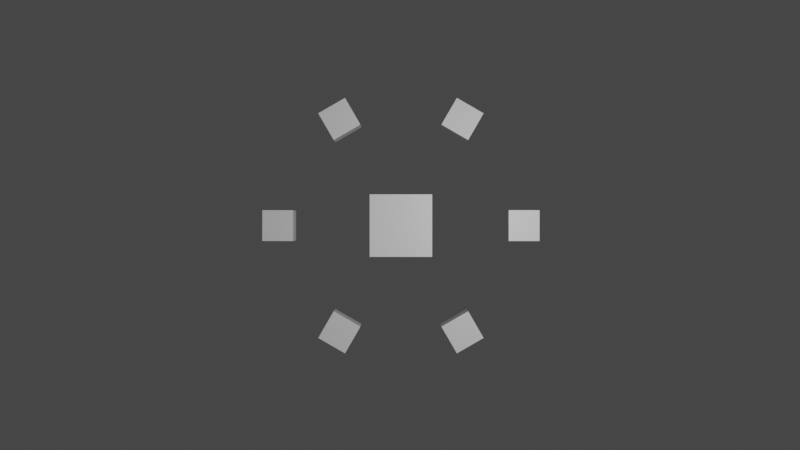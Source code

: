 # Source: enginei.blend  (saved by Blender 2.93.8; exported with 4.5.12 LTS)
import bpy
from mathutils import Matrix  # noqa: F401  (used for matrix-valued properties, if any)

bpy.ops.wm.read_factory_settings(use_empty=True)
scene = bpy.context.scene
scene.name = 'Scene'

# ---- collections
col_collection = bpy.data.collections.new('Collection'); scene.collection.children.link(col_collection)
col_animation_nodes_object_container = bpy.data.collections.new('Animation Nodes Object Container'); scene.collection.children.link(col_animation_nodes_object_container)

# ---- materials (node trees are filled in below, after node groups)
mat_material = bpy.data.materials.new('Material')
mat_material.alpha_threshold = 0.0
mat_material.use_transparent_shadow = False
mat_material.line_color = (0.0, 0.0, 0.0, 1.0)

# ---- material node trees
mat_material.use_nodes = True; mat_material.node_tree.nodes.clear()
_N = mat_material.node_tree.nodes; _L = mat_material.node_tree.links
n0 = _N.new('ShaderNodeOutputMaterial'); n0.name = 'Material Output'; n0.location = (300, 300)
n1 = _N.new('ShaderNodeBsdfPrincipled'); n1.name = 'Principled BSDF'; n1.location = (10, 300)
n1.distribution = 'GGX'
n1.subsurface_method = 'BURLEY'
n1.inputs[2].default_value = 0.4
n1.inputs[3].default_value = 1.45
n1.inputs[27].default_value = (0.0, 0.0, 0.0, 1.0)
n1.inputs[28].default_value = 1.0
_L.new(n1.outputs[0], n0.inputs[0])
n0.is_active_output = True

# ---- world
world_world = bpy.data.worlds.new('World'); scene.world = world_world
world_world.use_nodes = True; world_world.node_tree.nodes.clear()
_N = world_world.node_tree.nodes; _L = world_world.node_tree.links
n0 = _N.new('ShaderNodeOutputWorld'); n0.name = 'World Output'; n0.location = (300, 300)
n1 = _N.new('ShaderNodeBackground'); n1.name = 'Background'; n1.location = (10, 300)
n1.inputs[0].default_value = (0.05088, 0.05088, 0.05088, 1.0)
_L.new(n1.outputs[0], n0.inputs[0])
n0.is_active_output = True
world_world.color = (0.05088, 0.05088, 0.05088)
world_world.use_sun_shadow = False
world_world.sun_shadow_jitter_overblur = 0.0

# ---- cameras
cam_camera = bpy.data.cameras.new('Camera')
cam_camera.clip_end = 100.0
cam_camera.ortho_scale = 7.314

# ---- lights
light_light = bpy.data.lights.new('Light', 'POINT')
light_light.transmission_factor = 0.0
light_light.energy = 4000.0
light_light.shadow_soft_size = 0.1
light_light.shadow_maximum_resolution = 0.006
light_light.use_absolute_resolution = True

# ---- meshes
me_cube = bpy.data.meshes.new('Cube')
me_cube.from_pydata([(1.0, 1.0, 1.0), (1.0, 1.0, -1.0), (1.0, -1.0, 1.0), (1.0, -1.0, -1.0), (-1.0, 1.0, 1.0), (-1.0, 1.0, -1.0), (-1.0, -1.0, 1.0), (-1.0, -1.0, -1.0)], [], [(0, 4, 6, 2), (3, 2, 6, 7), (7, 6, 4, 5), (5, 1, 3, 7), (1, 0, 2, 3), (5, 4, 0, 1)])
_uv = me_cube.uv_layers.new(name='UVMap')
_uv.uv.foreach_set('vector', [0.625, 0.5, 0.875, 0.5, 0.875, 0.75, 0.625, 0.75, 0.375, 0.75, 0.625, 0.75, 0.625, 1.0, 0.375, 1.0, 0.375, 0.0, 0.625, 0.0, 0.625, 0.25, 0.375, 0.25, 0.125, 0.5, 0.375, 0.5, 0.375, 0.75, 0.125, 0.75, 0.375, 0.5, 0.625, 0.5, 0.625, 0.75, 0.375, 0.75, 0.375, 0.25, 0.625, 0.25, 0.625, 0.5, 0.375, 0.5])
me_cube.materials.append(mat_material)
me_cube.use_remesh_preserve_volume = False
me_cube.use_remesh_preserve_attributes = False
me_cube.use_mirror_vertex_groups = False
me_cube.update()

# ---- objects
ob_cube = bpy.data.objects.new('Cube', me_cube)
ob_light = bpy.data.objects.new('Light', light_light)
ob_camera = bpy.data.objects.new('Camera', cam_camera)
ob_0 = bpy.data.objects.new('0', me_cube)
ob_1 = bpy.data.objects.new('1', me_cube)
ob_2 = bpy.data.objects.new('2', me_cube)
ob_3 = bpy.data.objects.new('3', me_cube)
ob_4 = bpy.data.objects.new('4', me_cube)
ob_5 = bpy.data.objects.new('5', me_cube)

# ---- transforms, parenting, visibility, modifiers, constraints
ob_cube.location = (0.0, 0.0, 0.0)
ob_cube.lock_rotations_4d = False
ob_cube.empty_display_type = 'ARROWS'
ob_cube.lineart.crease_threshold = 0.0
ob_light.location = (4.076, 1.005, 13.91)
ob_light.rotation_euler = (0.6503, 0.05522, 1.866)
ob_light.lock_rotations_4d = False
ob_light.empty_display_type = 'ARROWS'
ob_light.color = (0.0, 0.0, 0.0, 0.0)
ob_light.lineart.crease_threshold = 0.0
ob_camera.location = (0.0, 0.0, 36.58)
ob_camera.rotation_euler = (0.0005514, 0.0008342, 0.0)
ob_camera.lock_rotations_4d = False
ob_camera.empty_display_type = 'ARROWS'
ob_camera.color = (0.0, 0.0, 0.0, 0.0)
ob_camera.display_type = 'WIRE'
ob_camera.lineart.crease_threshold = 0.0
ob_0.location = (4.0, 0.0, 0.0)
ob_0.scale = (0.5, 0.5, 0.5)
ob_0.lineart.crease_threshold = 0.0
ob_1.location = (2.0, 3.464, 0.0)
ob_1.rotation_euler = (0.0, -0.0, 1.047)
ob_1.scale = (0.5, 0.5, 0.5)
ob_1.lineart.crease_threshold = 0.0
ob_2.location = (-2.0, 3.464, 0.0)
ob_2.rotation_euler = (0.0, -0.0, 2.094)
ob_2.scale = (0.5, 0.5, 0.5)
ob_2.lineart.crease_threshold = 0.0
ob_3.location = (-4.0, -3.497e-07, 0.0)
ob_3.rotation_euler = (0.0, 0.0, -3.142)
ob_3.scale = (0.5, 0.5, 0.5)
ob_3.lineart.crease_threshold = 0.0
ob_4.location = (-2.0, -3.464, 0.0)
ob_4.rotation_euler = (0.0, 0.0, -2.094)
ob_4.scale = (0.5, 0.5, 0.5)
ob_4.lineart.crease_threshold = 0.0
ob_5.location = (2.0, -3.464, 0.0)
ob_5.rotation_euler = (0.0, 0.0, -1.047)
ob_5.scale = (0.5, 0.5, 0.5)
ob_5.lineart.crease_threshold = 0.0

# ---- collection membership
col_collection.objects.link(ob_cube)
col_collection.objects.link(ob_light)
col_collection.objects.link(ob_camera)
col_animation_nodes_object_container.objects.link(ob_0)
col_animation_nodes_object_container.objects.link(ob_1)
col_animation_nodes_object_container.objects.link(ob_2)
col_animation_nodes_object_container.objects.link(ob_3)
col_animation_nodes_object_container.objects.link(ob_4)
col_animation_nodes_object_container.objects.link(ob_5)

# ---- scene / render settings (as saved in the file)
scene.camera = ob_camera
scene.frame_start = 1; scene.frame_end = 250; scene.frame_set(32)
scene.render.engine = 'BLENDER_EEVEE_NEXT'
scene.render.fps = 12
scene.cycles.use_denoising = False
scene.cycles.samples = 128
scene.cycles.sampling_pattern = 'TABULATED_SOBOL'
scene.cycles.use_adaptive_sampling = False
scene.cycles.use_light_tree = False
scene.view_settings.view_transform = 'Filmic'
bpy.context.view_layer.update()
